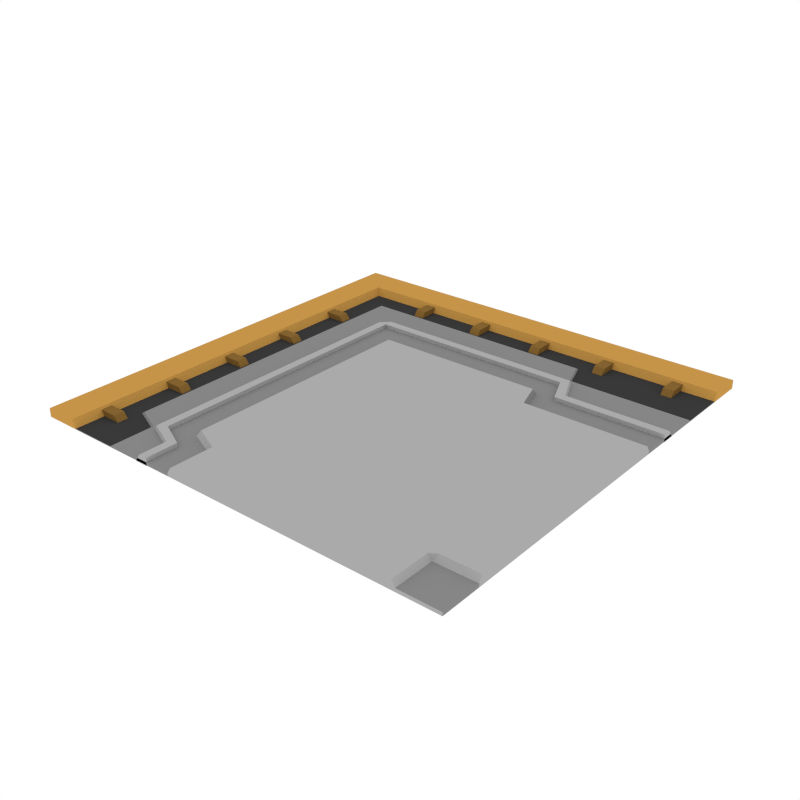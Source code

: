 # Source: FloorTile_Corner.blend  (saved by Blender 3.6.13; exported with 4.5.12 LTS)
import bpy
from mathutils import Matrix  # noqa: F401  (used for matrix-valued properties, if any)

bpy.ops.wm.read_factory_settings(use_empty=True)
scene = bpy.context.scene
scene.name = 'Scene'

# ---- collections
col_collection_1 = bpy.data.collections.new('Collection 1'); scene.collection.children.link(col_collection_1)

# ---- materials (node trees are filled in below, after node groups)
mat_accent = bpy.data.materials.new('Accent')
mat_accent.alpha_threshold = 0.0
mat_accent.diffuse_color = (0.5596, 0.2977, 0.06679, 1.0)
mat_accent.roughness = 0.5
mat_darkaccent = bpy.data.materials.new('DarkAccent')
mat_darkaccent.alpha_threshold = 0.0
mat_darkaccent.diffuse_color = (0.2266, 0.1234, 0.03015, 1.0)
mat_darkaccent.roughness = 0.5
mat_black = bpy.data.materials.new('Black')
mat_black.alpha_threshold = 0.0
mat_black.diffuse_color = (0.04203, 0.04203, 0.04203, 1.0)
mat_black.roughness = 0.5
mat_main = bpy.data.materials.new('Main')
mat_main.alpha_threshold = 0.0
mat_main.diffuse_color = (0.402, 0.402, 0.402, 1.0)
mat_main.roughness = 0.5
mat_darkgrey = bpy.data.materials.new('DarkGrey')
mat_darkgrey.alpha_threshold = 0.0
mat_darkgrey.diffuse_color = (0.2395, 0.2395, 0.2395, 1.0)
mat_darkgrey.roughness = 0.5

# ---- material node trees

# ---- world
world_world = bpy.data.worlds.new('World'); scene.world = world_world
world_world.color = (1.0, 1.0, 1.0)
world_world.use_sun_shadow = False
world_world.sun_shadow_jitter_overblur = 0.0
world_world.cycles.sampling_method = 'NONE'
world_world.cycles.sample_map_resolution = 256

# ---- meshes
me_plane_250 = bpy.data.meshes.new('Plane.250')
me_plane_250.from_pydata([(-1.0, -1.0, 0.0), (-1.0, -1.0, 0.03973), (-0.2563, -1.0, 0.0), (-0.2563, -1.0, 0.04134), (-0.274, -1.0, 0.0), (-0.274, -1.0, 0.01395), (-1.0, -0.8022, 0.0), (-1.0, -0.8022, 0.03973), (-0.2563, -0.7959, 0.04134), (-0.274, -0.8022, 0.01395), (-0.3876, -0.7367, 0.04134), (-0.4053, -0.7482, 0.01395), (-1.0, -0.7482, 0.0), (-1.0, -0.7482, 0.03973), (0.7964, -1.0, 0.0), (0.7964, -1.0, 0.04134), (0.8131, -1.0, 0.0), (0.8131, -1.0, 0.01533), (1.0, -0.7382, 3.437e-10), (-0.3953, -1.0, 0.03248), (-0.4344, -1.0, 0.03248), (-0.5264, 0.5265, 0.03238), (-0.5657, 0.5265, 0.03228), (-0.3953, -0.85, 0.03248), (-0.4344, -0.8701, 0.03248), (-0.5265, -0.7875, 0.03248), (-0.5657, -0.8107, 0.03248), (-0.3953, -1.0, -0.002719), (-0.4595, -1.0, -0.002719), (-0.5264, 0.5265, -0.002819), (-0.5907, 0.5265, -0.002919), (-0.3953, -0.85, -0.002719), (-0.4595, -0.8701, -0.002719), (-0.5265, -0.7875, -0.002719), (-0.5907, -0.8107, -0.002719), (-0.7668, -0.4813, 0.02917), (-0.7668, -0.5305, 0.02917), (-0.8901, -0.4813, 0.02917), (-0.8901, -0.5305, 0.02917), (-0.7276, -0.4813, -0.02018), (-0.7276, -0.5305, -0.02018), (-0.8901, -0.5305, -0.02018), (-0.8901, -0.4813, -0.02018), (-0.7668, -0.8132, 0.02917), (-0.7668, -0.8624, 0.02917), (-0.8901, -0.8132, 0.02917), (-0.8901, -0.8624, 0.02917), (-0.7276, -0.8132, -0.02018), (-0.7276, -0.8624, -0.02018), (-0.8901, -0.8624, -0.02018), (-0.8901, -0.8132, -0.02018), (-0.8336, -1.0, 0.0), (-0.8336, -1.0, 0.003127), (-0.8336, -0.8022, 0.003127), (-0.8336, -0.7482, 0.003127), (-0.8514, -0.8022, 0.03973), (-0.8514, -0.7482, 0.03973), (-0.8514, -1.0, 0.0), (-0.8514, -1.0, 0.03973), (-0.5979, -1.0, 0.0), (-0.5979, -1.0, 0.01395), (-0.5979, -0.8022, 0.01395), (-0.7219, -0.7482, 0.01395), (-0.6138, -0.8022, 0.003127), (-0.7378, -0.7482, 0.003127), (-0.6138, -1.0, 0.0), (-0.6138, -1.0, 0.003127), (-0.3876, -0.006269, 0.04134), (-0.4053, -0.002877, 0.01395), (-1.0, -0.002877, 0.0), (-1.0, -0.002877, 0.03973), (-0.8336, -0.002877, 0.003127), (-0.8514, -0.002877, 0.03973), (-0.7219, -0.002877, 0.01395), (-0.7378, -0.002877, 0.003127), (-1.0, -0.8206, 0.0), (-1.0, -0.8206, 0.03973), (-0.2563, -0.8153, 0.04134), (-0.274, -0.8206, 0.01395), (0.7964, -0.8153, 0.04134), (0.8131, -0.8153, 0.01533), (-0.8336, -0.8206, 0.003127), (-0.8514, -0.8206, 0.03973), (-0.5979, -0.8206, 0.01395), (-0.6138, -0.8206, 0.003127), (-1.0, 1.0, -4.657e-10), (1.0, 1.0, -4.657e-10), (1.0, -1.0, 4.657e-10), (1.0, 1.0, 0.03973), (-1.0, 1.0, 0.03973), (1.0, -1.0, 0.01533), (1.0, 0.2563, -1.194e-10), (1.0, 0.2563, 0.04134), (1.0, 0.274, -1.276e-10), (1.0, 0.274, 0.01395), (-0.7372, 0.8336, 0.003127), (0.4025, 1.0, -4.657e-10), (0.4025, 1.0, 0.03973), (0.4025, 0.4053, 0.01395), (0.4448, 0.274, 0.01395), (0.4448, 1.0, -4.657e-10), (0.4448, 1.0, 0.03973), (-1.0, 0.8514, 0.03973), (-0.7372, 1.0, -4.657e-10), (-0.7372, 1.0, 0.03973), (1.0, -0.7964, 3.708e-10), (1.0, -0.7964, 0.04134), (1.0, -0.8131, 3.786e-10), (1.0, -0.8131, 0.01533), (1.0, 0.3953, 0.03248), (1.0, 0.4344, 0.03248), (0.4419, 0.5265, 0.03248), (0.4651, 0.5657, 0.03248), (0.4974, 0.3953, 0.03248), (0.5251, 0.4344, 0.03248), (1.0, 0.3953, -0.002719), (1.0, 0.4595, -0.002719), (0.4419, 0.5265, -0.002719), (0.4651, 0.5907, -0.002719), (0.4974, 0.3953, -0.002719), (0.5251, 0.4595, -0.002719), (0.8465, 0.7668, 0.02917), (0.7972, 0.7668, 0.02917), (0.8465, 0.8901, 0.02917), (0.7972, 0.8901, 0.02917), (0.8465, 0.7276, -0.02018), (0.7972, 0.7276, -0.02018), (0.7972, 0.8901, -0.02018), (0.8465, 0.8901, -0.02018), (0.5146, 0.7668, 0.02917), (0.4653, 0.7668, 0.02917), (0.5146, 0.8901, 0.02917), (0.4653, 0.8901, 0.02917), (0.5146, 0.7276, -0.02018), (0.4653, 0.7276, -0.02018), (0.4653, 0.8901, -0.02018), (0.5146, 0.8901, -0.02018), (0.1826, 0.7668, 0.02917), (0.1334, 0.7668, 0.02917), (0.1826, 0.8901, 0.02917), (0.1334, 0.8901, 0.02917), (0.1826, 0.7276, -0.02018), (0.1334, 0.7276, -0.02018), (0.1334, 0.8901, -0.02018), (0.1826, 0.8901, -0.02018), (-0.1493, 0.7668, 0.02917), (-0.1986, 0.7668, 0.02917), (-0.1493, 0.8901, 0.02917), (-0.1986, 0.8901, 0.02917), (-0.1493, 0.7276, -0.02018), (-0.1986, 0.7276, -0.02018), (-0.1986, 0.8901, -0.02018), (-0.1493, 0.8901, -0.02018), (-0.4813, 0.7668, 0.02917), (-0.5305, 0.7668, 0.02917), (-0.4813, 0.8901, 0.02917), (-0.5305, 0.8901, 0.02917), (-0.4813, 0.7276, -0.02018), (-0.5305, 0.7276, -0.02018), (-0.5305, 0.8901, -0.02018), (-0.4813, 0.8901, -0.02018), (0.8258, 0.2563, 0.04134), (-0.3877, 0.3845, 0.04129), (0.4393, 0.2559, 0.04129), (0.3979, 0.3845, 0.04129), (1.0, 0.8336, -3.882e-10), (1.0, 0.8336, 0.003127), (-1.0, 0.8514, -3.965e-10), (0.4025, 0.8336, 0.003127), (0.4448, 0.8336, 0.003127), (-0.8347, 0.8336, 0.003127), (-0.7206, 0.7219, 0.01395), (1.0, 0.8514, -3.965e-10), (1.0, 0.8514, 0.03973), (0.4025, 0.8514, 0.03973), (0.4448, 0.8514, 0.03973), (-0.8518, 0.8514, 0.03973), (-0.7372, 0.8514, 0.03973), (1.0, 0.5979, -2.784e-10), (1.0, 0.5979, 0.01395), (0.4025, 0.7219, 0.01395), (0.4448, 0.5979, 0.01395), (1.0, 0.6138, -2.858e-10), (1.0, 0.6138, 0.003127), (0.4025, 0.7378, 0.003127), (0.4448, 0.6138, 0.003127), (-0.7374, 0.7375, 0.003127), (-0.8518, 1.0, 0.03973), (-0.8518, 1.0, -4.657e-10), (-0.4054, 0.4053, 0.01395), (-0.4054, 1.0, 0.0), (-0.4054, 1.0, 0.03973), (-0.4054, 0.8336, 0.003127), (-0.4054, 0.8514, 0.03973), (-0.4054, 0.7219, 0.01395), (-0.4054, 0.7378, 0.003127), (0.8299, 0.274, 0.01395), (0.8299, 1.0, -4.657e-10), (0.8299, 1.0, 0.03973), (0.8258, -0.7964, 0.04134), (0.8299, 0.8336, 0.003127), (0.8299, 0.8514, 0.03973), (0.8299, 0.5979, 0.01395), (0.8299, 0.6138, 0.003127), (1.0, -0.7382, 0.04134), (0.8258, -0.7382, 0.04134), (1.0, 0.001792, -8.343e-13), (1.0, 0.001792, 0.04134), (0.8258, 0.001792, 0.04134), (-0.5262, 0.5657, 0.03248), (-0.5262, 0.5907, -0.002719), (-1.0, 0.7373, 0.0), (-1.0, 0.7373, 0.03973), (-0.8345, 0.7373, 0.003127), (-0.8517, 0.7373, 0.03973), (-0.7376, 0.4048, 0.003127), (-1.0, 0.4048, 0.0), (-0.8516, 0.4048, 0.03973), (-1.0, 0.4048, 0.03973), (-0.8341, 0.4048, 0.003127), (-0.7212, 0.4048, 0.01395), (0.8044, -0.7382, 0.04134), (0.5334, -0.000151, 0.04134), (-0.7668, 0.5153, 0.02917), (-0.7668, 0.4661, 0.02917), (-0.8901, 0.5153, 0.02917), (-0.8901, 0.4661, 0.02917), (-0.7276, 0.5153, -0.02018), (-0.7276, 0.4661, -0.02018), (-0.8901, 0.4661, -0.02018), (-0.8901, 0.5153, -0.02018), (-0.7668, 0.1834, 0.02917), (-0.7668, 0.1341, 0.02917), (-0.8901, 0.1834, 0.02917), (-0.8901, 0.1341, 0.02917), (-0.7276, 0.1834, -0.02018), (-0.7276, 0.1341, -0.02018), (-0.8901, 0.1341, -0.02018), (-0.8901, 0.1834, -0.02018), (-0.7668, -0.1486, 0.02917), (-0.7668, -0.1978, 0.02917), (-0.8901, -0.1486, 0.02917), (-0.8901, -0.1978, 0.02917), (-0.7276, -0.1486, -0.02018), (-0.7276, -0.1978, -0.02018), (-0.8901, -0.1978, -0.02018), (-0.8901, -0.1486, -0.02018)], [], [(4, 2, 3, 5), (75, 0, 1, 76), (59, 4, 5, 60), (78, 77, 8, 9), (83, 78, 9, 61), (12, 6, 7, 13), (69, 12, 13, 70), (9, 8, 10, 11), (61, 9, 11, 62), (79, 199, 8, 77), (10, 221, 222, 67), (2, 14, 15, 3), (14, 16, 17, 15), (26, 25, 21, 22), (20, 19, 23, 24), (24, 23, 25, 26), (26, 34, 32, 24), (25, 33, 29, 21), (24, 32, 28, 20), (22, 30, 34, 26), (23, 31, 33, 25), (19, 27, 31, 23), (20, 28, 27, 19), (35, 37, 38, 36), (38, 41, 40, 36), (35, 39, 42, 37), (36, 40, 39, 35), (43, 45, 46, 44), (46, 49, 48, 44), (43, 47, 50, 45), (44, 48, 47, 43), (55, 53, 54, 56), (82, 81, 53, 55), (57, 51, 52, 58), (0, 57, 58, 1), (76, 82, 55, 7), (7, 55, 56, 13), (63, 61, 62, 64), (84, 83, 61, 63), (65, 59, 60, 66), (51, 65, 66, 52), (81, 84, 63, 53), (53, 63, 64, 54), (54, 64, 74, 71), (64, 62, 73, 74), (13, 56, 72, 70), (56, 54, 71, 72), (11, 10, 67, 68), (62, 11, 68, 73), (52, 66, 84, 81), (66, 60, 83, 84), (1, 58, 82, 76), (58, 52, 81, 82), (15, 17, 80, 79), (3, 15, 79, 77), (60, 5, 78, 83), (5, 3, 77, 78), (6, 75, 76, 7), (80, 17, 90, 108), (16, 87, 90, 17), (188, 85, 89, 187), (172, 86, 88, 173), (206, 91, 92, 207), (196, 161, 92, 94), (202, 196, 94, 179), (91, 93, 94, 92), (73, 68, 189, 220), (194, 189, 98, 180), (100, 96, 97, 101), (197, 100, 101, 198), (180, 98, 99, 181), (213, 186, 95, 170), (171, 194, 195, 186), (95, 192, 193, 177), (214, 213, 170, 176), (107, 105, 106, 108), (205, 199, 106, 204), (87, 107, 108, 90), (199, 80, 108, 106), (114, 113, 109, 110), (209, 21, 111, 112), (112, 111, 113, 114), (111, 117, 119, 113), (21, 29, 117, 111), (113, 119, 115, 109), (114, 120, 118, 112), (109, 115, 116, 110), (110, 116, 120, 114), (22, 209, 210, 30), (22, 21, 209), (121, 123, 124, 122), (124, 127, 126, 122), (121, 125, 128, 123), (122, 126, 125, 121), (129, 131, 132, 130), (132, 135, 134, 130), (129, 133, 136, 131), (130, 134, 133, 129), (137, 139, 140, 138), (140, 143, 142, 138), (137, 141, 144, 139), (138, 142, 141, 137), (145, 147, 148, 146), (148, 151, 150, 146), (145, 149, 152, 147), (146, 150, 149, 145), (153, 155, 156, 154), (156, 159, 158, 154), (153, 157, 160, 155), (154, 158, 157, 153), (171, 220, 189, 194), (176, 170, 95, 177), (174, 168, 169, 175), (193, 192, 168, 174), (201, 200, 166, 173), (182, 165, 166, 183), (198, 201, 173, 88), (85, 167, 102, 89), (191, 193, 174, 97), (97, 174, 175, 101), (103, 188, 187, 104), (165, 172, 173, 166), (93, 178, 179, 94), (211, 212, 102, 167), (212, 214, 176, 102), (184, 180, 181, 185), (195, 194, 180, 184), (203, 202, 179, 183), (200, 203, 183, 166), (192, 195, 184, 168), (168, 184, 185, 169), (89, 102, 176, 187), (178, 182, 183, 179), (98, 189, 162, 164), (190, 103, 104, 191), (96, 190, 191, 97), (177, 193, 191, 104), (169, 185, 203, 200), (185, 181, 202, 203), (101, 175, 201, 198), (175, 169, 200, 201), (86, 197, 198, 88), (181, 99, 196, 202), (80, 199, 79), (208, 205, 204, 207), (105, 18, 204, 106), (161, 208, 207, 92), (18, 206, 207, 204), (112, 118, 210, 209), (189, 68, 67, 162), (187, 176, 177, 104), (215, 220, 171, 186), (218, 217, 214, 212), (216, 218, 212, 211), (217, 219, 213, 214), (219, 215, 186, 213), (196, 99, 163, 161), (71, 74, 215, 219), (72, 71, 219, 217), (69, 70, 218, 216), (70, 72, 217, 218), (74, 73, 220, 215), (99, 98, 164, 163), (186, 195, 192, 95), (8, 199, 221, 10), (161, 163, 222, 208), (221, 199, 205), (222, 163, 164, 162, 67), (222, 221, 205, 208), (223, 225, 226, 224), (226, 229, 228, 224), (223, 227, 230, 225), (224, 228, 227, 223), (231, 233, 234, 232), (234, 237, 236, 232), (231, 235, 238, 233), (232, 236, 235, 231), (239, 241, 242, 240), (242, 245, 244, 240), (239, 243, 246, 241), (240, 244, 243, 239)])
me_plane_250.polygons.foreach_set('material_index', [3, 0, 4, 3, 4, 0, 0, 3, 4, 3, 3, 3, 3, 3, 3, 3, 3, 3, 3, 3, 3, 3, 3, 1, 1, 1, 1, 1, 1, 1, 1, 0, 0, 0, 0, 0, 0, 4, 4, 4, 4, 2, 2, 2, 4, 0, 0, 3, 4, 2, 4, 0, 0, 3, 3, 4, 3, 0, 4, 3, 0, 0, 3, 3, 4, 3, 4, 4, 0, 0, 4, 2, 4, 0, 0, 3, 3, 4, 3, 3, 3, 3, 3, 3, 3, 3, 3, 3, 3, 3, 1, 1, 1, 1, 1, 1, 1, 1, 1, 1, 1, 1, 1, 1, 1, 1, 1, 1, 1, 1, 4, 0, 0, 0, 0, 4, 0, 0, 0, 0, 0, 0, 4, 0, 0, 4, 4, 4, 2, 2, 2, 0, 4, 4, 0, 0, 0, 2, 4, 0, 0, 0, 4, 3, 3, 3, 3, 3, 3, 4, 0, 4, 0, 0, 0, 2, 4, 2, 0, 0, 0, 4, 4, 2, 3, 3, 3, 3, 3, 1, 1, 1, 1, 1, 1, 1, 1, 1, 1, 1, 1])
me_plane_250.materials.append(mat_accent)
me_plane_250.materials.append(mat_darkaccent)
me_plane_250.materials.append(mat_black)
me_plane_250.materials.append(mat_main)
me_plane_250.materials.append(mat_darkgrey)
me_plane_250.use_remesh_preserve_volume = False
me_plane_250.use_remesh_preserve_attributes = False
me_plane_250.use_mirror_vertex_groups = False
me_plane_250.update()

# ---- objects
ob_floortile_corner = bpy.data.objects.new('FloorTile_Corner', me_plane_250)

# ---- transforms, parenting, visibility, modifiers, constraints
ob_floortile_corner.location = (0.0, 0.0, 0.0)
ob_floortile_corner.lineart.crease_threshold = 0.0

# ---- collection membership
col_collection_1.objects.link(ob_floortile_corner)

# ---- scene / render settings (as saved in the file)
scene.frame_start = 1; scene.frame_end = 250; scene.frame_set(0)
scene.render.engine = 'CYCLES'
scene.render.resolution_x = 1000
scene.render.resolution_y = 1000
scene.render.dither_intensity = 0.0
scene.cycles.samples = 200
scene.cycles.sampling_pattern = 'TABULATED_SOBOL'
scene.cycles.light_sampling_threshold = 0.0
scene.cycles.use_adaptive_sampling = False
scene.cycles.use_light_tree = False
scene.cycles.caustics_reflective = False
scene.cycles.caustics_refractive = False
scene.cycles.blur_glossy = 0.0
scene.cycles.max_bounces = 2
scene.cycles.pixel_filter_type = 'GAUSSIAN'
scene.cycles.sample_clamp_indirect = 0.0
scene.view_settings.view_transform = 'Standard'
bpy.context.view_layer.update()

# ---- added for rendering (the .blend has no active camera): camera
cam_auto = bpy.data.cameras.new('AutoCamera')
cam_auto.lens = 50.0
cam_auto.sensor_width = 36.0
cam_auto.clip_end = 1000.0
ob_auto_camera = bpy.data.objects.new('AutoCamera', cam_auto)
scene.collection.objects.link(ob_auto_camera)
ob_auto_camera.location = (2.61755, -3.14106, 2.10462)
ob_auto_camera.rotation_euler = (1.09748, -7.21219e-08, 0.694738)
scene.camera = ob_auto_camera
bpy.context.view_layer.update()
